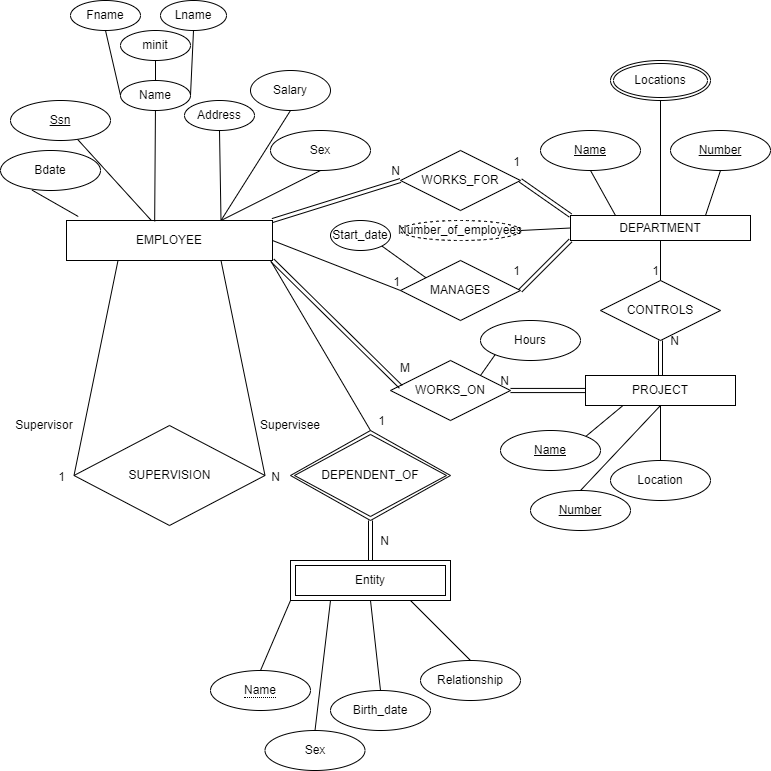

The diagram above was exported from draw.io. Its source (the exported page's mxGraphModel, read from the mxfile embedded in the PNG):
<mxGraphModel dx="308" dy="372" grid="1" gridSize="10" guides="1" tooltips="1" connect="1" arrows="1" fold="1" page="1" pageScale="1" pageWidth="1600" pageHeight="900" math="0" shadow="0">
  <root>
    <mxCell id="0" />
    <mxCell id="1" parent="0" />
    <mxCell id="2" value="EMPLOYEE" style="rounded=0;whiteSpace=wrap;html=1;" parent="1" vertex="1">
      <mxGeometry x="226" y="280" width="206" height="40" as="geometry" />
    </mxCell>
    <mxCell id="3" value="Bdate" style="ellipse;whiteSpace=wrap;html=1;align=center;" vertex="1" parent="1">
      <mxGeometry x="160" y="210" width="100" height="40" as="geometry" />
    </mxCell>
    <mxCell id="4" value="" style="endArrow=none;html=1;rounded=0;entryX=0.057;entryY=-0.1;entryDx=0;entryDy=0;entryPerimeter=0;exitX=0.316;exitY=0.991;exitDx=0;exitDy=0;exitPerimeter=0;" edge="1" parent="1" source="3" target="2">
      <mxGeometry relative="1" as="geometry">
        <mxPoint x="230" y="210" as="sourcePoint" />
        <mxPoint x="414" y="190" as="targetPoint" />
      </mxGeometry>
    </mxCell>
    <mxCell id="5" value="Ssn" style="ellipse;whiteSpace=wrap;html=1;align=center;fontStyle=4;" vertex="1" parent="1">
      <mxGeometry x="170" y="160" width="100" height="40" as="geometry" />
    </mxCell>
    <mxCell id="8" value="" style="endArrow=none;html=1;rounded=0;" edge="1" parent="1" source="5" target="2">
      <mxGeometry relative="1" as="geometry">
        <mxPoint x="320" y="210" as="sourcePoint" />
        <mxPoint x="480" y="210" as="targetPoint" />
      </mxGeometry>
    </mxCell>
    <mxCell id="9" value="Name" style="ellipse;whiteSpace=wrap;html=1;align=center;" vertex="1" parent="1">
      <mxGeometry x="280" y="140" width="70" height="30" as="geometry" />
    </mxCell>
    <mxCell id="10" value="" style="endArrow=none;html=1;rounded=0;entryX=0.428;entryY=0.023;entryDx=0;entryDy=0;entryPerimeter=0;" edge="1" parent="1" source="9" target="2">
      <mxGeometry relative="1" as="geometry">
        <mxPoint x="320" y="158.95" as="sourcePoint" />
        <mxPoint x="480" y="158.95" as="targetPoint" />
      </mxGeometry>
    </mxCell>
    <mxCell id="11" value="Fname" style="ellipse;whiteSpace=wrap;html=1;align=center;" vertex="1" parent="1">
      <mxGeometry x="230" y="60" width="70" height="30" as="geometry" />
    </mxCell>
    <mxCell id="12" value="Lname" style="ellipse;whiteSpace=wrap;html=1;align=center;" vertex="1" parent="1">
      <mxGeometry x="320" y="60" width="66" height="30" as="geometry" />
    </mxCell>
    <mxCell id="13" value="minit" style="ellipse;whiteSpace=wrap;html=1;align=center;" vertex="1" parent="1">
      <mxGeometry x="280" y="90" width="70" height="30" as="geometry" />
    </mxCell>
    <mxCell id="14" value="" style="endArrow=none;html=1;rounded=0;entryX=0.5;entryY=1;entryDx=0;entryDy=0;exitX=1;exitY=0.5;exitDx=0;exitDy=0;" edge="1" parent="1" source="9" target="12">
      <mxGeometry relative="1" as="geometry">
        <mxPoint x="334" y="150" as="sourcePoint" />
        <mxPoint x="494" y="150" as="targetPoint" />
      </mxGeometry>
    </mxCell>
    <mxCell id="15" value="" style="endArrow=none;html=1;rounded=0;exitX=0.5;exitY=1;exitDx=0;exitDy=0;entryX=0;entryY=0.5;entryDx=0;entryDy=0;" edge="1" parent="1" source="11" target="9">
      <mxGeometry relative="1" as="geometry">
        <mxPoint x="140" y="150" as="sourcePoint" />
        <mxPoint x="300" y="150" as="targetPoint" />
      </mxGeometry>
    </mxCell>
    <mxCell id="16" value="" style="endArrow=none;html=1;rounded=0;entryX=0.5;entryY=1;entryDx=0;entryDy=0;exitX=0.5;exitY=0;exitDx=0;exitDy=0;" edge="1" parent="1" source="9" target="13">
      <mxGeometry relative="1" as="geometry">
        <mxPoint x="320" y="140" as="sourcePoint" />
        <mxPoint x="480" y="140" as="targetPoint" />
      </mxGeometry>
    </mxCell>
    <mxCell id="17" value="Address" style="ellipse;whiteSpace=wrap;html=1;align=center;" vertex="1" parent="1">
      <mxGeometry x="344" y="160" width="70" height="30" as="geometry" />
    </mxCell>
    <mxCell id="18" value="" style="endArrow=none;html=1;rounded=0;entryX=0.5;entryY=1;entryDx=0;entryDy=0;exitX=0.75;exitY=0;exitDx=0;exitDy=0;" edge="1" parent="1" source="2" target="17">
      <mxGeometry relative="1" as="geometry">
        <mxPoint x="350" y="288.95" as="sourcePoint" />
        <mxPoint x="510" y="289" as="targetPoint" />
      </mxGeometry>
    </mxCell>
    <mxCell id="19" value="Salary" style="ellipse;whiteSpace=wrap;html=1;align=center;" vertex="1" parent="1">
      <mxGeometry x="410" y="130" width="80" height="40" as="geometry" />
    </mxCell>
    <mxCell id="20" value="Sex" style="ellipse;whiteSpace=wrap;html=1;align=center;" vertex="1" parent="1">
      <mxGeometry x="430" y="190" width="100" height="40" as="geometry" />
    </mxCell>
    <mxCell id="21" value="" style="endArrow=none;html=1;rounded=0;entryX=0.5;entryY=1;entryDx=0;entryDy=0;exitX=0.75;exitY=0;exitDx=0;exitDy=0;" edge="1" parent="1" source="2" target="20">
      <mxGeometry relative="1" as="geometry">
        <mxPoint x="370" y="290" as="sourcePoint" />
        <mxPoint x="530" y="290" as="targetPoint" />
      </mxGeometry>
    </mxCell>
    <mxCell id="22" value="" style="endArrow=none;html=1;rounded=0;exitX=0.75;exitY=0;exitDx=0;exitDy=0;entryX=0.5;entryY=1;entryDx=0;entryDy=0;" edge="1" parent="1" source="2" target="19">
      <mxGeometry relative="1" as="geometry">
        <mxPoint x="290" y="170" as="sourcePoint" />
        <mxPoint x="450" y="170" as="targetPoint" />
      </mxGeometry>
    </mxCell>
    <mxCell id="23" value="SUPERVISION" style="shape=rhombus;perimeter=rhombusPerimeter;whiteSpace=wrap;html=1;align=center;" vertex="1" parent="1">
      <mxGeometry x="233.5" y="485" width="191" height="100" as="geometry" />
    </mxCell>
    <mxCell id="26" value="" style="endArrow=none;html=1;rounded=0;exitX=0.25;exitY=1;exitDx=0;exitDy=0;entryX=0;entryY=0.5;entryDx=0;entryDy=0;" edge="1" parent="1" source="2" target="23">
      <mxGeometry relative="1" as="geometry">
        <mxPoint x="260" y="340" as="sourcePoint" />
        <mxPoint x="420" y="340" as="targetPoint" />
      </mxGeometry>
    </mxCell>
    <mxCell id="27" value="1" style="resizable=0;html=1;align=right;verticalAlign=bottom;" connectable="0" vertex="1" parent="26">
      <mxGeometry x="1" relative="1" as="geometry">
        <mxPoint x="-8" y="10" as="offset" />
      </mxGeometry>
    </mxCell>
    <mxCell id="30" value="" style="endArrow=none;html=1;rounded=0;entryX=1;entryY=0.5;entryDx=0;entryDy=0;exitX=0.75;exitY=1;exitDx=0;exitDy=0;" edge="1" parent="1" source="2" target="23">
      <mxGeometry relative="1" as="geometry">
        <mxPoint x="260" y="340" as="sourcePoint" />
        <mxPoint x="420" y="340" as="targetPoint" />
      </mxGeometry>
    </mxCell>
    <mxCell id="31" value="N" style="resizable=0;html=1;align=right;verticalAlign=bottom;" connectable="0" vertex="1" parent="30">
      <mxGeometry x="1" relative="1" as="geometry">
        <mxPoint x="16" y="10" as="offset" />
      </mxGeometry>
    </mxCell>
    <mxCell id="32" value="WORKS_FOR" style="shape=rhombus;perimeter=rhombusPerimeter;whiteSpace=wrap;html=1;align=center;" vertex="1" parent="1">
      <mxGeometry x="560" y="210" width="120" height="60" as="geometry" />
    </mxCell>
    <mxCell id="33" value="" style="shape=link;html=1;rounded=0;exitX=1;exitY=0;exitDx=0;exitDy=0;entryX=0;entryY=0.5;entryDx=0;entryDy=0;" edge="1" parent="1" source="2" target="32">
      <mxGeometry relative="1" as="geometry">
        <mxPoint x="500" y="210" as="sourcePoint" />
        <mxPoint x="660" y="210" as="targetPoint" />
      </mxGeometry>
    </mxCell>
    <mxCell id="34" value="N" style="resizable=0;html=1;align=right;verticalAlign=bottom;" connectable="0" vertex="1" parent="33">
      <mxGeometry x="1" relative="1" as="geometry" />
    </mxCell>
    <mxCell id="35" value="MANAGES" style="shape=rhombus;perimeter=rhombusPerimeter;whiteSpace=wrap;html=1;align=center;" vertex="1" parent="1">
      <mxGeometry x="560" y="320" width="120" height="60" as="geometry" />
    </mxCell>
    <mxCell id="36" value="" style="endArrow=none;html=1;rounded=0;exitX=1;exitY=0.5;exitDx=0;exitDy=0;entryX=0;entryY=0.5;entryDx=0;entryDy=0;" edge="1" parent="1" source="2" target="35">
      <mxGeometry relative="1" as="geometry">
        <mxPoint x="500" y="210" as="sourcePoint" />
        <mxPoint x="660" y="210" as="targetPoint" />
      </mxGeometry>
    </mxCell>
    <mxCell id="37" value="1" style="resizable=0;html=1;align=right;verticalAlign=bottom;" connectable="0" vertex="1" parent="36">
      <mxGeometry x="1" relative="1" as="geometry">
        <mxPoint as="offset" />
      </mxGeometry>
    </mxCell>
    <mxCell id="38" value="Start_date" style="ellipse;whiteSpace=wrap;html=1;align=center;" vertex="1" parent="1">
      <mxGeometry x="490" y="280" width="60" height="30" as="geometry" />
    </mxCell>
    <mxCell id="39" value="" style="endArrow=none;html=1;rounded=0;entryX=0.211;entryY=0.286;entryDx=0;entryDy=0;entryPerimeter=0;exitX=1;exitY=1;exitDx=0;exitDy=0;" edge="1" parent="1" source="38" target="35">
      <mxGeometry relative="1" as="geometry">
        <mxPoint x="500" y="210" as="sourcePoint" />
        <mxPoint x="660" y="210" as="targetPoint" />
      </mxGeometry>
    </mxCell>
    <mxCell id="40" value="DEPENDENT_OF" style="shape=rhombus;double=1;perimeter=rhombusPerimeter;whiteSpace=wrap;html=1;align=center;" vertex="1" parent="1">
      <mxGeometry x="450" y="490" width="160" height="90" as="geometry" />
    </mxCell>
    <mxCell id="41" value="" style="endArrow=none;html=1;rounded=0;entryX=0.5;entryY=0;entryDx=0;entryDy=0;" edge="1" parent="1" target="40">
      <mxGeometry relative="1" as="geometry">
        <mxPoint x="430" y="320" as="sourcePoint" />
        <mxPoint x="620" y="460" as="targetPoint" />
      </mxGeometry>
    </mxCell>
    <mxCell id="42" value="1" style="resizable=0;html=1;align=right;verticalAlign=bottom;" connectable="0" vertex="1" parent="41">
      <mxGeometry x="1" relative="1" as="geometry">
        <mxPoint x="16" as="offset" />
      </mxGeometry>
    </mxCell>
    <mxCell id="43" value="DEPARTMENT" style="whiteSpace=wrap;html=1;align=center;" vertex="1" parent="1">
      <mxGeometry x="730" y="275" width="180" height="25" as="geometry" />
    </mxCell>
    <mxCell id="44" value="" style="shape=link;html=1;rounded=0;entryX=1;entryY=0.5;entryDx=0;entryDy=0;exitX=0;exitY=0;exitDx=0;exitDy=0;" edge="1" parent="1" source="43" target="32">
      <mxGeometry relative="1" as="geometry">
        <mxPoint x="650" y="210" as="sourcePoint" />
        <mxPoint x="810" y="210" as="targetPoint" />
      </mxGeometry>
    </mxCell>
    <mxCell id="45" value="1" style="resizable=0;html=1;align=right;verticalAlign=bottom;" connectable="0" vertex="1" parent="44">
      <mxGeometry x="1" relative="1" as="geometry">
        <mxPoint y="-10" as="offset" />
      </mxGeometry>
    </mxCell>
    <mxCell id="46" value="" style="shape=link;html=1;rounded=0;entryX=1;entryY=0.5;entryDx=0;entryDy=0;exitX=0;exitY=1;exitDx=0;exitDy=0;" edge="1" parent="1" source="43" target="35">
      <mxGeometry relative="1" as="geometry">
        <mxPoint x="650" y="210" as="sourcePoint" />
        <mxPoint x="810" y="210" as="targetPoint" />
      </mxGeometry>
    </mxCell>
    <mxCell id="47" value="1" style="resizable=0;html=1;align=right;verticalAlign=bottom;" connectable="0" vertex="1" parent="46">
      <mxGeometry x="1" relative="1" as="geometry">
        <mxPoint y="-10" as="offset" />
      </mxGeometry>
    </mxCell>
    <mxCell id="48" value="Number_of_employees" style="ellipse;whiteSpace=wrap;html=1;align=center;dashed=1;" vertex="1" parent="1">
      <mxGeometry x="560" y="280" width="120" height="20" as="geometry" />
    </mxCell>
    <mxCell id="49" value="" style="endArrow=none;html=1;rounded=0;entryX=0;entryY=0.5;entryDx=0;entryDy=0;exitX=1;exitY=0.5;exitDx=0;exitDy=0;" edge="1" parent="1" source="48" target="43">
      <mxGeometry relative="1" as="geometry">
        <mxPoint x="650" y="210" as="sourcePoint" />
        <mxPoint x="810" y="210" as="targetPoint" />
      </mxGeometry>
    </mxCell>
    <mxCell id="50" value="Name" style="ellipse;whiteSpace=wrap;html=1;align=center;fontStyle=4;" vertex="1" parent="1">
      <mxGeometry x="700" y="190" width="100" height="40" as="geometry" />
    </mxCell>
    <mxCell id="51" value="Number" style="ellipse;whiteSpace=wrap;html=1;align=center;fontStyle=4;" vertex="1" parent="1">
      <mxGeometry x="830" y="190" width="100" height="40" as="geometry" />
    </mxCell>
    <mxCell id="52" value="Locations" style="ellipse;shape=doubleEllipse;margin=3;whiteSpace=wrap;html=1;align=center;" vertex="1" parent="1">
      <mxGeometry x="770" y="120" width="100" height="40" as="geometry" />
    </mxCell>
    <mxCell id="53" value="" style="endArrow=none;html=1;rounded=0;entryX=0.25;entryY=0;entryDx=0;entryDy=0;exitX=0.5;exitY=1;exitDx=0;exitDy=0;" edge="1" parent="1" source="50" target="43">
      <mxGeometry relative="1" as="geometry">
        <mxPoint x="650" y="210" as="sourcePoint" />
        <mxPoint x="810" y="210" as="targetPoint" />
      </mxGeometry>
    </mxCell>
    <mxCell id="54" value="" style="endArrow=none;html=1;rounded=0;entryX=0.5;entryY=0;entryDx=0;entryDy=0;exitX=0.5;exitY=1;exitDx=0;exitDy=0;" edge="1" parent="1" source="52" target="43">
      <mxGeometry relative="1" as="geometry">
        <mxPoint x="650" y="210" as="sourcePoint" />
        <mxPoint x="810" y="210" as="targetPoint" />
      </mxGeometry>
    </mxCell>
    <mxCell id="55" value="" style="endArrow=none;html=1;rounded=0;entryX=0.75;entryY=0;entryDx=0;entryDy=0;exitX=0.5;exitY=1;exitDx=0;exitDy=0;" edge="1" parent="1" source="51" target="43">
      <mxGeometry relative="1" as="geometry">
        <mxPoint x="650" y="210" as="sourcePoint" />
        <mxPoint x="810" y="210" as="targetPoint" />
      </mxGeometry>
    </mxCell>
    <mxCell id="56" value="CONTROLS" style="shape=rhombus;perimeter=rhombusPerimeter;whiteSpace=wrap;html=1;align=center;" vertex="1" parent="1">
      <mxGeometry x="760" y="340" width="120" height="60" as="geometry" />
    </mxCell>
    <mxCell id="57" value="" style="endArrow=none;html=1;rounded=0;entryX=0.5;entryY=0;entryDx=0;entryDy=0;exitX=0.5;exitY=1;exitDx=0;exitDy=0;" edge="1" parent="1" source="43" target="56">
      <mxGeometry relative="1" as="geometry">
        <mxPoint x="650" y="370" as="sourcePoint" />
        <mxPoint x="810" y="370" as="targetPoint" />
      </mxGeometry>
    </mxCell>
    <mxCell id="58" value="1" style="resizable=0;html=1;align=right;verticalAlign=bottom;" connectable="0" vertex="1" parent="57">
      <mxGeometry x="1" relative="1" as="geometry" />
    </mxCell>
    <mxCell id="59" value="PROJECT" style="whiteSpace=wrap;html=1;align=center;" vertex="1" parent="1">
      <mxGeometry x="745" y="435" width="150" height="30" as="geometry" />
    </mxCell>
    <mxCell id="60" value="" style="shape=link;html=1;rounded=0;entryX=0.5;entryY=1;entryDx=0;entryDy=0;exitX=0.5;exitY=0;exitDx=0;exitDy=0;" edge="1" parent="1" source="59" target="56">
      <mxGeometry relative="1" as="geometry">
        <mxPoint x="650" y="370" as="sourcePoint" />
        <mxPoint x="810" y="370" as="targetPoint" />
      </mxGeometry>
    </mxCell>
    <mxCell id="61" value="N" style="resizable=0;html=1;align=right;verticalAlign=bottom;" connectable="0" vertex="1" parent="60">
      <mxGeometry x="1" relative="1" as="geometry">
        <mxPoint x="20" y="10" as="offset" />
      </mxGeometry>
    </mxCell>
    <mxCell id="62" value="Location" style="ellipse;whiteSpace=wrap;html=1;align=center;" vertex="1" parent="1">
      <mxGeometry x="770" y="520" width="100" height="40" as="geometry" />
    </mxCell>
    <mxCell id="63" value="Number" style="ellipse;whiteSpace=wrap;html=1;align=center;fontStyle=4;" vertex="1" parent="1">
      <mxGeometry x="690" y="550" width="100" height="40" as="geometry" />
    </mxCell>
    <mxCell id="64" value="Name" style="ellipse;whiteSpace=wrap;html=1;align=center;fontStyle=4;" vertex="1" parent="1">
      <mxGeometry x="660" y="490" width="100" height="40" as="geometry" />
    </mxCell>
    <mxCell id="65" value="" style="endArrow=none;html=1;rounded=0;entryX=0.25;entryY=1;entryDx=0;entryDy=0;exitX=1;exitY=0;exitDx=0;exitDy=0;" edge="1" parent="1" source="64" target="59">
      <mxGeometry relative="1" as="geometry">
        <mxPoint x="650" y="370" as="sourcePoint" />
        <mxPoint x="810" y="370" as="targetPoint" />
      </mxGeometry>
    </mxCell>
    <mxCell id="66" value="" style="endArrow=none;html=1;rounded=0;entryX=0.5;entryY=1;entryDx=0;entryDy=0;exitX=0.5;exitY=0;exitDx=0;exitDy=0;" edge="1" parent="1" source="63" target="59">
      <mxGeometry relative="1" as="geometry">
        <mxPoint x="650" y="370" as="sourcePoint" />
        <mxPoint x="810" y="370" as="targetPoint" />
      </mxGeometry>
    </mxCell>
    <mxCell id="67" value="" style="endArrow=none;html=1;rounded=0;entryX=0.5;entryY=1;entryDx=0;entryDy=0;exitX=0.5;exitY=0;exitDx=0;exitDy=0;" edge="1" parent="1" source="62" target="59">
      <mxGeometry relative="1" as="geometry">
        <mxPoint x="650" y="370" as="sourcePoint" />
        <mxPoint x="810" y="370" as="targetPoint" />
      </mxGeometry>
    </mxCell>
    <mxCell id="68" value="WORKS_ON" style="shape=rhombus;perimeter=rhombusPerimeter;whiteSpace=wrap;html=1;align=center;" vertex="1" parent="1">
      <mxGeometry x="550" y="420" width="120" height="60" as="geometry" />
    </mxCell>
    <mxCell id="71" value="" style="shape=link;html=1;rounded=0;entryX=1;entryY=0.5;entryDx=0;entryDy=0;exitX=0;exitY=0.5;exitDx=0;exitDy=0;width=-4.166666666666666;" edge="1" parent="1" source="59" target="68">
      <mxGeometry relative="1" as="geometry">
        <mxPoint x="460" y="370" as="sourcePoint" />
        <mxPoint x="620" y="370" as="targetPoint" />
      </mxGeometry>
    </mxCell>
    <mxCell id="72" value="N" style="resizable=0;html=1;align=right;verticalAlign=bottom;" connectable="0" vertex="1" parent="71">
      <mxGeometry x="1" relative="1" as="geometry" />
    </mxCell>
    <mxCell id="73" value="Hours" style="ellipse;whiteSpace=wrap;html=1;align=center;" vertex="1" parent="1">
      <mxGeometry x="640" y="380" width="100" height="40" as="geometry" />
    </mxCell>
    <mxCell id="74" value="" style="endArrow=none;html=1;rounded=0;exitX=1;exitY=0;exitDx=0;exitDy=0;entryX=0;entryY=1;entryDx=0;entryDy=0;" edge="1" parent="1" source="68" target="73">
      <mxGeometry relative="1" as="geometry">
        <mxPoint x="520" y="370" as="sourcePoint" />
        <mxPoint x="680" y="370" as="targetPoint" />
      </mxGeometry>
    </mxCell>
    <mxCell id="75" value="" style="shape=link;html=1;rounded=0;exitX=1;exitY=1;exitDx=0;exitDy=0;entryX=0.086;entryY=0.439;entryDx=0;entryDy=0;entryPerimeter=0;" edge="1" parent="1" source="2" target="68">
      <mxGeometry relative="1" as="geometry">
        <mxPoint x="520" y="370" as="sourcePoint" />
        <mxPoint x="680" y="370" as="targetPoint" />
      </mxGeometry>
    </mxCell>
    <mxCell id="76" value="M" style="resizable=0;html=1;align=right;verticalAlign=bottom;" connectable="0" vertex="1" parent="75">
      <mxGeometry x="1" relative="1" as="geometry">
        <mxPoint x="10" y="-10" as="offset" />
      </mxGeometry>
    </mxCell>
    <mxCell id="77" value="" style="shape=link;html=1;rounded=0;exitX=0.5;exitY=1;exitDx=0;exitDy=0;entryX=0.5;entryY=0;entryDx=0;entryDy=0;" edge="1" parent="1" source="40" target="79">
      <mxGeometry relative="1" as="geometry">
        <mxPoint x="330" y="370" as="sourcePoint" />
        <mxPoint x="470" y="620" as="targetPoint" />
      </mxGeometry>
    </mxCell>
    <mxCell id="78" value="N" style="resizable=0;html=1;align=right;verticalAlign=bottom;" connectable="0" vertex="1" parent="77">
      <mxGeometry x="1" relative="1" as="geometry">
        <mxPoint x="20" y="-10" as="offset" />
      </mxGeometry>
    </mxCell>
    <mxCell id="79" value="Entity" style="shape=ext;margin=3;double=1;whiteSpace=wrap;html=1;align=center;" vertex="1" parent="1">
      <mxGeometry x="450" y="620" width="160" height="40" as="geometry" />
    </mxCell>
    <mxCell id="81" value="" style="endArrow=none;html=1;rounded=0;exitX=0.5;exitY=0;exitDx=0;exitDy=0;entryX=0;entryY=1;entryDx=0;entryDy=0;" edge="1" parent="1" source="82" target="79">
      <mxGeometry relative="1" as="geometry">
        <mxPoint x="340" y="700" as="sourcePoint" />
        <mxPoint x="490" y="620" as="targetPoint" />
      </mxGeometry>
    </mxCell>
    <mxCell id="82" value="&lt;span style=&quot;border-bottom: 1px dotted&quot;&gt;Name&lt;br&gt;&lt;/span&gt;" style="ellipse;whiteSpace=wrap;html=1;align=center;" vertex="1" parent="1">
      <mxGeometry x="370" y="730" width="100" height="40" as="geometry" />
    </mxCell>
    <mxCell id="83" value="Sex" style="ellipse;whiteSpace=wrap;html=1;align=center;" vertex="1" parent="1">
      <mxGeometry x="424.5" y="790" width="100" height="40" as="geometry" />
    </mxCell>
    <mxCell id="84" value="Birth_date" style="ellipse;whiteSpace=wrap;html=1;align=center;" vertex="1" parent="1">
      <mxGeometry x="490" y="750" width="100" height="40" as="geometry" />
    </mxCell>
    <mxCell id="85" value="Relationship" style="ellipse;whiteSpace=wrap;html=1;align=center;" vertex="1" parent="1">
      <mxGeometry x="580" y="720" width="100" height="40" as="geometry" />
    </mxCell>
    <mxCell id="86" value="" style="endArrow=none;html=1;rounded=0;exitX=0.5;exitY=0;exitDx=0;exitDy=0;entryX=0.25;entryY=1;entryDx=0;entryDy=0;" edge="1" parent="1" source="83" target="79">
      <mxGeometry relative="1" as="geometry">
        <mxPoint x="330" y="620" as="sourcePoint" />
        <mxPoint x="490" y="620" as="targetPoint" />
      </mxGeometry>
    </mxCell>
    <mxCell id="87" value="" style="endArrow=none;html=1;rounded=0;exitX=0.5;exitY=0;exitDx=0;exitDy=0;entryX=0.5;entryY=1;entryDx=0;entryDy=0;" edge="1" parent="1" source="84" target="79">
      <mxGeometry relative="1" as="geometry">
        <mxPoint x="330" y="620" as="sourcePoint" />
        <mxPoint x="490" y="620" as="targetPoint" />
      </mxGeometry>
    </mxCell>
    <mxCell id="88" value="" style="endArrow=none;html=1;rounded=0;exitX=0.5;exitY=0;exitDx=0;exitDy=0;entryX=0.75;entryY=1;entryDx=0;entryDy=0;" edge="1" parent="1" source="85" target="79">
      <mxGeometry relative="1" as="geometry">
        <mxPoint x="330" y="620" as="sourcePoint" />
        <mxPoint x="490" y="620" as="targetPoint" />
      </mxGeometry>
    </mxCell>
    <mxCell id="89" value="Supervisor" style="text;html=1;strokeColor=none;fillColor=none;align=center;verticalAlign=middle;whiteSpace=wrap;rounded=0;" vertex="1" parent="1">
      <mxGeometry x="173.5" y="470" width="60" height="30" as="geometry" />
    </mxCell>
    <mxCell id="90" value="Supervisee" style="text;html=1;strokeColor=none;fillColor=none;align=center;verticalAlign=middle;whiteSpace=wrap;rounded=0;" vertex="1" parent="1">
      <mxGeometry x="420" y="470" width="60" height="30" as="geometry" />
    </mxCell>
  </root>
</mxGraphModel>